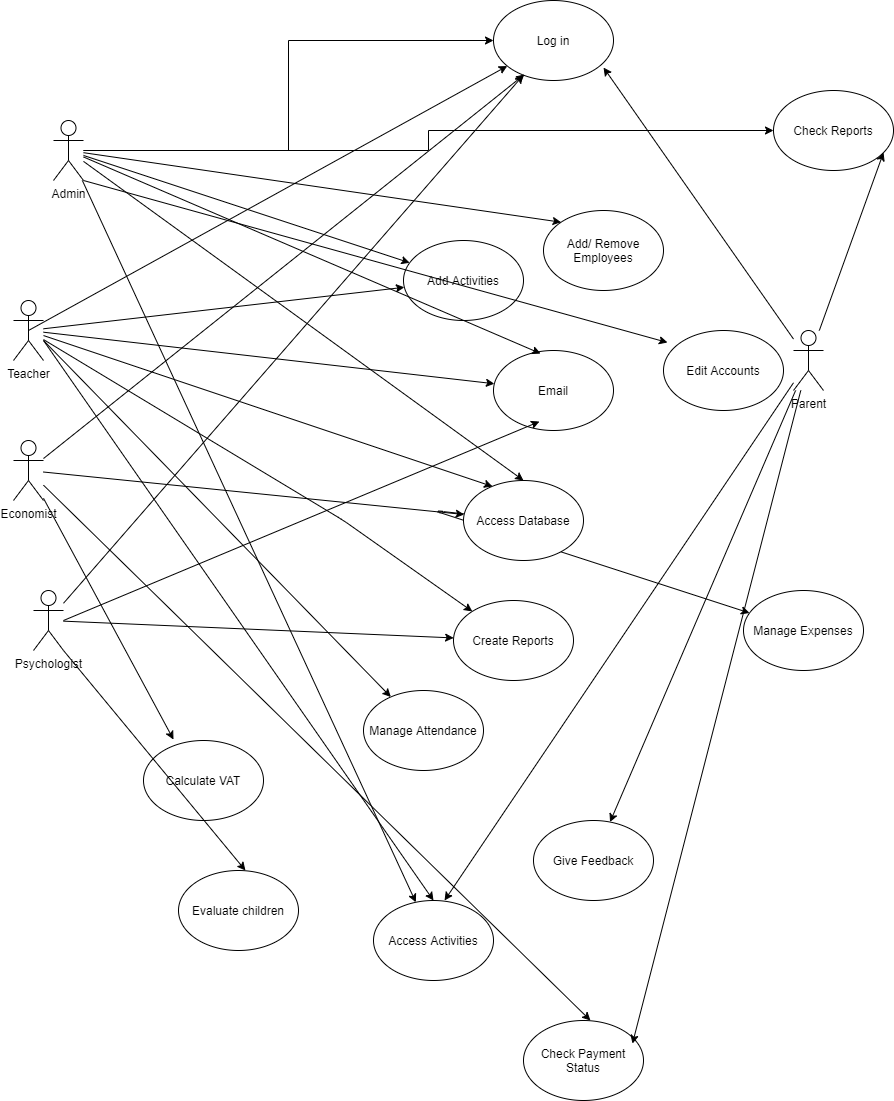

The diagram above was exported from draw.io. Its source (the exported page's mxGraphModel, read from the mxfile embedded in the PNG):
<mxGraphModel dx="868" dy="450" grid="1" gridSize="10" guides="1" tooltips="1" connect="1" arrows="1" fold="1" page="1" pageScale="1" pageWidth="850" pageHeight="1100" math="0" shadow="0">
  <root>
    <mxCell id="0" />
    <mxCell id="1" parent="0" />
    <mxCell id="ni7rr-p5N5tL6CohdBqU-22" style="edgeStyle=orthogonalEdgeStyle;rounded=0;orthogonalLoop=1;jettySize=auto;html=1;entryX=0;entryY=0.5;entryDx=0;entryDy=0;" edge="1" parent="1" source="ni7rr-p5N5tL6CohdBqU-1" target="ni7rr-p5N5tL6CohdBqU-7">
      <mxGeometry relative="1" as="geometry" />
    </mxCell>
    <mxCell id="ni7rr-p5N5tL6CohdBqU-23" style="edgeStyle=orthogonalEdgeStyle;rounded=0;orthogonalLoop=1;jettySize=auto;html=1;entryX=0;entryY=0.5;entryDx=0;entryDy=0;" edge="1" parent="1" source="ni7rr-p5N5tL6CohdBqU-1" target="ni7rr-p5N5tL6CohdBqU-8">
      <mxGeometry relative="1" as="geometry" />
    </mxCell>
    <mxCell id="ni7rr-p5N5tL6CohdBqU-1" value="Admin" style="shape=umlActor;verticalLabelPosition=bottom;labelBackgroundColor=#ffffff;verticalAlign=top;html=1;outlineConnect=0;" vertex="1" parent="1">
      <mxGeometry x="180" y="190" width="30" height="60" as="geometry" />
    </mxCell>
    <mxCell id="ni7rr-p5N5tL6CohdBqU-2" value="Teacher" style="shape=umlActor;verticalLabelPosition=bottom;labelBackgroundColor=#ffffff;verticalAlign=top;html=1;outlineConnect=0;" vertex="1" parent="1">
      <mxGeometry x="140" y="370" width="30" height="60" as="geometry" />
    </mxCell>
    <mxCell id="ni7rr-p5N5tL6CohdBqU-3" value="Economist" style="shape=umlActor;verticalLabelPosition=bottom;labelBackgroundColor=#ffffff;verticalAlign=top;html=1;outlineConnect=0;" vertex="1" parent="1">
      <mxGeometry x="140" y="510" width="30" height="60" as="geometry" />
    </mxCell>
    <mxCell id="ni7rr-p5N5tL6CohdBqU-4" value="Psychologist" style="shape=umlActor;verticalLabelPosition=bottom;labelBackgroundColor=#ffffff;verticalAlign=top;html=1;outlineConnect=0;" vertex="1" parent="1">
      <mxGeometry x="160" y="660" width="30" height="60" as="geometry" />
    </mxCell>
    <mxCell id="ni7rr-p5N5tL6CohdBqU-6" value="Parent" style="shape=umlActor;verticalLabelPosition=bottom;labelBackgroundColor=#ffffff;verticalAlign=top;html=1;outlineConnect=0;" vertex="1" parent="1">
      <mxGeometry x="920" y="400" width="30" height="60" as="geometry" />
    </mxCell>
    <mxCell id="ni7rr-p5N5tL6CohdBqU-7" value="Log in" style="ellipse;whiteSpace=wrap;html=1;" vertex="1" parent="1">
      <mxGeometry x="620" y="70" width="120" height="80" as="geometry" />
    </mxCell>
    <mxCell id="ni7rr-p5N5tL6CohdBqU-8" value="Check Reports" style="ellipse;whiteSpace=wrap;html=1;" vertex="1" parent="1">
      <mxGeometry x="900" y="160" width="120" height="80" as="geometry" />
    </mxCell>
    <mxCell id="ni7rr-p5N5tL6CohdBqU-9" value="Add/ Remove Employees" style="ellipse;whiteSpace=wrap;html=1;" vertex="1" parent="1">
      <mxGeometry x="670" y="280" width="120" height="80" as="geometry" />
    </mxCell>
    <mxCell id="ni7rr-p5N5tL6CohdBqU-10" value="Add Activities" style="ellipse;whiteSpace=wrap;html=1;" vertex="1" parent="1">
      <mxGeometry x="530" y="310" width="120" height="80" as="geometry" />
    </mxCell>
    <mxCell id="ni7rr-p5N5tL6CohdBqU-11" value="Edit Accounts" style="ellipse;whiteSpace=wrap;html=1;" vertex="1" parent="1">
      <mxGeometry x="790" y="400" width="120" height="80" as="geometry" />
    </mxCell>
    <mxCell id="ni7rr-p5N5tL6CohdBqU-12" value="Email" style="ellipse;whiteSpace=wrap;html=1;" vertex="1" parent="1">
      <mxGeometry x="620" y="420" width="120" height="80" as="geometry" />
    </mxCell>
    <mxCell id="ni7rr-p5N5tL6CohdBqU-13" value="Manage Expenses" style="ellipse;whiteSpace=wrap;html=1;" vertex="1" parent="1">
      <mxGeometry x="870" y="660" width="120" height="80" as="geometry" />
    </mxCell>
    <mxCell id="ni7rr-p5N5tL6CohdBqU-15" value="Evaluate children" style="ellipse;whiteSpace=wrap;html=1;" vertex="1" parent="1">
      <mxGeometry x="305" y="940" width="120" height="80" as="geometry" />
    </mxCell>
    <mxCell id="ni7rr-p5N5tL6CohdBqU-16" value="Manage Attendance" style="ellipse;whiteSpace=wrap;html=1;" vertex="1" parent="1">
      <mxGeometry x="490" y="760" width="120" height="80" as="geometry" />
    </mxCell>
    <mxCell id="ni7rr-p5N5tL6CohdBqU-17" value="Calculate VAT" style="ellipse;whiteSpace=wrap;html=1;" vertex="1" parent="1">
      <mxGeometry x="270" y="810" width="120" height="80" as="geometry" />
    </mxCell>
    <mxCell id="ni7rr-p5N5tL6CohdBqU-18" value="Create Reports" style="ellipse;whiteSpace=wrap;html=1;" vertex="1" parent="1">
      <mxGeometry x="580" y="670" width="120" height="80" as="geometry" />
    </mxCell>
    <mxCell id="ni7rr-p5N5tL6CohdBqU-19" value="Access Activities" style="ellipse;whiteSpace=wrap;html=1;" vertex="1" parent="1">
      <mxGeometry x="500" y="970" width="120" height="80" as="geometry" />
    </mxCell>
    <mxCell id="ni7rr-p5N5tL6CohdBqU-20" value="Give Feedback" style="ellipse;whiteSpace=wrap;html=1;" vertex="1" parent="1">
      <mxGeometry x="660" y="890" width="120" height="80" as="geometry" />
    </mxCell>
    <mxCell id="ni7rr-p5N5tL6CohdBqU-21" value="Check Payment Status" style="ellipse;whiteSpace=wrap;html=1;" vertex="1" parent="1">
      <mxGeometry x="650" y="1090" width="120" height="80" as="geometry" />
    </mxCell>
    <mxCell id="ni7rr-p5N5tL6CohdBqU-24" value="" style="endArrow=classic;html=1;entryX=0;entryY=0;entryDx=0;entryDy=0;" edge="1" parent="1" source="ni7rr-p5N5tL6CohdBqU-1" target="ni7rr-p5N5tL6CohdBqU-9">
      <mxGeometry width="50" height="50" relative="1" as="geometry">
        <mxPoint x="520" y="260" as="sourcePoint" />
        <mxPoint x="570" y="210" as="targetPoint" />
      </mxGeometry>
    </mxCell>
    <mxCell id="ni7rr-p5N5tL6CohdBqU-25" value="" style="endArrow=classic;html=1;exitX=1;exitY=1;exitDx=0;exitDy=0;exitPerimeter=0;entryX=0.033;entryY=0.15;entryDx=0;entryDy=0;entryPerimeter=0;" edge="1" parent="1" source="ni7rr-p5N5tL6CohdBqU-1" target="ni7rr-p5N5tL6CohdBqU-11">
      <mxGeometry width="50" height="50" relative="1" as="geometry">
        <mxPoint x="520" y="260" as="sourcePoint" />
        <mxPoint x="570" y="210" as="targetPoint" />
      </mxGeometry>
    </mxCell>
    <mxCell id="ni7rr-p5N5tL6CohdBqU-26" value="" style="endArrow=classic;html=1;" edge="1" parent="1" source="ni7rr-p5N5tL6CohdBqU-1" target="ni7rr-p5N5tL6CohdBqU-10">
      <mxGeometry width="50" height="50" relative="1" as="geometry">
        <mxPoint x="520" y="470" as="sourcePoint" />
        <mxPoint x="570" y="420" as="targetPoint" />
      </mxGeometry>
    </mxCell>
    <mxCell id="ni7rr-p5N5tL6CohdBqU-27" value="" style="endArrow=classic;html=1;entryX=0.392;entryY=0.038;entryDx=0;entryDy=0;entryPerimeter=0;" edge="1" parent="1" source="ni7rr-p5N5tL6CohdBqU-1" target="ni7rr-p5N5tL6CohdBqU-12">
      <mxGeometry width="50" height="50" relative="1" as="geometry">
        <mxPoint x="520" y="470" as="sourcePoint" />
        <mxPoint x="570" y="420" as="targetPoint" />
      </mxGeometry>
    </mxCell>
    <mxCell id="ni7rr-p5N5tL6CohdBqU-28" value="" style="endArrow=classic;html=1;entryX=0.5;entryY=0;entryDx=0;entryDy=0;" edge="1" parent="1" source="ni7rr-p5N5tL6CohdBqU-1" target="ni7rr-p5N5tL6CohdBqU-14">
      <mxGeometry width="50" height="50" relative="1" as="geometry">
        <mxPoint x="520" y="440" as="sourcePoint" />
        <mxPoint x="570" y="390" as="targetPoint" />
      </mxGeometry>
    </mxCell>
    <mxCell id="ni7rr-p5N5tL6CohdBqU-29" value="" style="endArrow=classic;html=1;" edge="1" parent="1" source="ni7rr-p5N5tL6CohdBqU-1" target="ni7rr-p5N5tL6CohdBqU-19">
      <mxGeometry width="50" height="50" relative="1" as="geometry">
        <mxPoint x="520" y="450" as="sourcePoint" />
        <mxPoint x="570" y="400" as="targetPoint" />
      </mxGeometry>
    </mxCell>
    <mxCell id="ni7rr-p5N5tL6CohdBqU-30" value="" style="endArrow=classic;html=1;entryX=0.917;entryY=0.775;entryDx=0;entryDy=0;entryPerimeter=0;" edge="1" parent="1" source="ni7rr-p5N5tL6CohdBqU-6" target="ni7rr-p5N5tL6CohdBqU-8">
      <mxGeometry width="50" height="50" relative="1" as="geometry">
        <mxPoint x="520" y="430" as="sourcePoint" />
        <mxPoint x="570" y="380" as="targetPoint" />
      </mxGeometry>
    </mxCell>
    <mxCell id="ni7rr-p5N5tL6CohdBqU-31" value="" style="endArrow=classic;html=1;entryX=0.917;entryY=0.838;entryDx=0;entryDy=0;entryPerimeter=0;" edge="1" parent="1" source="ni7rr-p5N5tL6CohdBqU-6" target="ni7rr-p5N5tL6CohdBqU-7">
      <mxGeometry width="50" height="50" relative="1" as="geometry">
        <mxPoint x="520" y="430" as="sourcePoint" />
        <mxPoint x="570" y="380" as="targetPoint" />
      </mxGeometry>
    </mxCell>
    <mxCell id="ni7rr-p5N5tL6CohdBqU-32" value="" style="endArrow=classic;html=1;" edge="1" parent="1" source="ni7rr-p5N5tL6CohdBqU-2" target="ni7rr-p5N5tL6CohdBqU-10">
      <mxGeometry width="50" height="50" relative="1" as="geometry">
        <mxPoint x="520" y="520" as="sourcePoint" />
        <mxPoint x="570" y="470" as="targetPoint" />
      </mxGeometry>
    </mxCell>
    <mxCell id="ni7rr-p5N5tL6CohdBqU-33" value="" style="endArrow=classic;html=1;exitX=0.5;exitY=0.5;exitDx=0;exitDy=0;exitPerimeter=0;" edge="1" parent="1" source="ni7rr-p5N5tL6CohdBqU-2" target="ni7rr-p5N5tL6CohdBqU-7">
      <mxGeometry width="50" height="50" relative="1" as="geometry">
        <mxPoint x="520" y="520" as="sourcePoint" />
        <mxPoint x="570" y="470" as="targetPoint" />
      </mxGeometry>
    </mxCell>
    <mxCell id="ni7rr-p5N5tL6CohdBqU-34" value="" style="endArrow=classic;html=1;" edge="1" parent="1" source="ni7rr-p5N5tL6CohdBqU-2" target="ni7rr-p5N5tL6CohdBqU-12">
      <mxGeometry width="50" height="50" relative="1" as="geometry">
        <mxPoint x="520" y="410" as="sourcePoint" />
        <mxPoint x="570" y="360" as="targetPoint" />
      </mxGeometry>
    </mxCell>
    <mxCell id="ni7rr-p5N5tL6CohdBqU-35" value="" style="endArrow=classic;html=1;entryX=0.242;entryY=0.075;entryDx=0;entryDy=0;entryPerimeter=0;" edge="1" parent="1" source="ni7rr-p5N5tL6CohdBqU-2" target="ni7rr-p5N5tL6CohdBqU-14">
      <mxGeometry width="50" height="50" relative="1" as="geometry">
        <mxPoint x="520" y="410" as="sourcePoint" />
        <mxPoint x="570" y="360" as="targetPoint" />
      </mxGeometry>
    </mxCell>
    <mxCell id="ni7rr-p5N5tL6CohdBqU-36" value="" style="endArrow=classic;html=1;" edge="1" parent="1" target="ni7rr-p5N5tL6CohdBqU-16">
      <mxGeometry width="50" height="50" relative="1" as="geometry">
        <mxPoint x="170" y="410" as="sourcePoint" />
        <mxPoint x="570" y="360" as="targetPoint" />
      </mxGeometry>
    </mxCell>
    <mxCell id="ni7rr-p5N5tL6CohdBqU-37" value="" style="endArrow=classic;html=1;" edge="1" parent="1" source="ni7rr-p5N5tL6CohdBqU-2" target="ni7rr-p5N5tL6CohdBqU-18">
      <mxGeometry width="50" height="50" relative="1" as="geometry">
        <mxPoint x="520" y="630" as="sourcePoint" />
        <mxPoint x="570" y="580" as="targetPoint" />
        <Array as="points">
          <mxPoint x="470" y="590" />
        </Array>
      </mxGeometry>
    </mxCell>
    <mxCell id="ni7rr-p5N5tL6CohdBqU-38" value="" style="endArrow=classic;html=1;entryX=0.5;entryY=0;entryDx=0;entryDy=0;" edge="1" parent="1" target="ni7rr-p5N5tL6CohdBqU-19">
      <mxGeometry width="50" height="50" relative="1" as="geometry">
        <mxPoint x="170" y="410" as="sourcePoint" />
        <mxPoint x="570" y="580" as="targetPoint" />
      </mxGeometry>
    </mxCell>
    <mxCell id="ni7rr-p5N5tL6CohdBqU-39" value="" style="endArrow=classic;html=1;entryX=0.258;entryY=0.925;entryDx=0;entryDy=0;entryPerimeter=0;" edge="1" parent="1" source="ni7rr-p5N5tL6CohdBqU-3" target="ni7rr-p5N5tL6CohdBqU-7">
      <mxGeometry width="50" height="50" relative="1" as="geometry">
        <mxPoint x="520" y="630" as="sourcePoint" />
        <mxPoint x="570" y="580" as="targetPoint" />
      </mxGeometry>
    </mxCell>
    <mxCell id="ni7rr-p5N5tL6CohdBqU-40" value="" style="endArrow=classic;html=1;" edge="1" parent="1" source="ni7rr-p5N5tL6CohdBqU-14" target="ni7rr-p5N5tL6CohdBqU-13">
      <mxGeometry width="50" height="50" relative="1" as="geometry">
        <mxPoint x="520" y="590" as="sourcePoint" />
        <mxPoint x="570" y="540" as="targetPoint" />
        <Array as="points">
          <mxPoint x="560" y="580" />
        </Array>
      </mxGeometry>
    </mxCell>
    <mxCell id="ni7rr-p5N5tL6CohdBqU-41" value="" style="endArrow=classic;html=1;entryX=0.25;entryY=-0.012;entryDx=0;entryDy=0;entryPerimeter=0;" edge="1" parent="1" source="ni7rr-p5N5tL6CohdBqU-3" target="ni7rr-p5N5tL6CohdBqU-17">
      <mxGeometry width="50" height="50" relative="1" as="geometry">
        <mxPoint x="520" y="590" as="sourcePoint" />
        <mxPoint x="570" y="540" as="targetPoint" />
      </mxGeometry>
    </mxCell>
    <mxCell id="ni7rr-p5N5tL6CohdBqU-42" value="" style="endArrow=classic;html=1;entryX=0.558;entryY=0;entryDx=0;entryDy=0;entryPerimeter=0;" edge="1" parent="1" source="ni7rr-p5N5tL6CohdBqU-3" target="ni7rr-p5N5tL6CohdBqU-21">
      <mxGeometry width="50" height="50" relative="1" as="geometry">
        <mxPoint x="520" y="590" as="sourcePoint" />
        <mxPoint x="410" y="782" as="targetPoint" />
      </mxGeometry>
    </mxCell>
    <mxCell id="ni7rr-p5N5tL6CohdBqU-43" value="" style="endArrow=classic;html=1;" edge="1" parent="1" source="ni7rr-p5N5tL6CohdBqU-6" target="ni7rr-p5N5tL6CohdBqU-20">
      <mxGeometry width="50" height="50" relative="1" as="geometry">
        <mxPoint x="520" y="720" as="sourcePoint" />
        <mxPoint x="570" y="670" as="targetPoint" />
      </mxGeometry>
    </mxCell>
    <mxCell id="ni7rr-p5N5tL6CohdBqU-44" value="" style="endArrow=classic;html=1;entryX=0.592;entryY=0;entryDx=0;entryDy=0;entryPerimeter=0;" edge="1" parent="1" source="ni7rr-p5N5tL6CohdBqU-6" target="ni7rr-p5N5tL6CohdBqU-19">
      <mxGeometry width="50" height="50" relative="1" as="geometry">
        <mxPoint x="520" y="770" as="sourcePoint" />
        <mxPoint x="570" y="720" as="targetPoint" />
      </mxGeometry>
    </mxCell>
    <mxCell id="ni7rr-p5N5tL6CohdBqU-45" value="" style="endArrow=classic;html=1;entryX=0.908;entryY=0.288;entryDx=0;entryDy=0;entryPerimeter=0;" edge="1" parent="1" source="ni7rr-p5N5tL6CohdBqU-6" target="ni7rr-p5N5tL6CohdBqU-21">
      <mxGeometry width="50" height="50" relative="1" as="geometry">
        <mxPoint x="520" y="770" as="sourcePoint" />
        <mxPoint x="570" y="720" as="targetPoint" />
      </mxGeometry>
    </mxCell>
    <mxCell id="ni7rr-p5N5tL6CohdBqU-14" value="Access Database" style="ellipse;whiteSpace=wrap;html=1;" vertex="1" parent="1">
      <mxGeometry x="590" y="550" width="120" height="80" as="geometry" />
    </mxCell>
    <mxCell id="ni7rr-p5N5tL6CohdBqU-46" value="" style="endArrow=classic;html=1;" edge="1" parent="1" source="ni7rr-p5N5tL6CohdBqU-3" target="ni7rr-p5N5tL6CohdBqU-14">
      <mxGeometry width="50" height="50" relative="1" as="geometry">
        <mxPoint x="170" y="541.4814814814815" as="sourcePoint" />
        <mxPoint x="773.0790021169639" y="627.3508893593253" as="targetPoint" />
        <Array as="points" />
      </mxGeometry>
    </mxCell>
    <mxCell id="ni7rr-p5N5tL6CohdBqU-48" value="" style="endArrow=classic;html=1;exitX=1;exitY=1;exitDx=0;exitDy=0;exitPerimeter=0;entryX=0.558;entryY=0;entryDx=0;entryDy=0;entryPerimeter=0;" edge="1" parent="1" source="ni7rr-p5N5tL6CohdBqU-4" target="ni7rr-p5N5tL6CohdBqU-15">
      <mxGeometry width="50" height="50" relative="1" as="geometry">
        <mxPoint x="520" y="880" as="sourcePoint" />
        <mxPoint x="570" y="830" as="targetPoint" />
      </mxGeometry>
    </mxCell>
    <mxCell id="ni7rr-p5N5tL6CohdBqU-49" value="" style="endArrow=classic;html=1;" edge="1" parent="1" source="ni7rr-p5N5tL6CohdBqU-4" target="ni7rr-p5N5tL6CohdBqU-7">
      <mxGeometry width="50" height="50" relative="1" as="geometry">
        <mxPoint x="520" y="880" as="sourcePoint" />
        <mxPoint x="570" y="830" as="targetPoint" />
      </mxGeometry>
    </mxCell>
    <mxCell id="ni7rr-p5N5tL6CohdBqU-50" value="" style="endArrow=classic;html=1;" edge="1" parent="1" source="ni7rr-p5N5tL6CohdBqU-4" target="ni7rr-p5N5tL6CohdBqU-18">
      <mxGeometry width="50" height="50" relative="1" as="geometry">
        <mxPoint x="520" y="480" as="sourcePoint" />
        <mxPoint x="570" y="430" as="targetPoint" />
      </mxGeometry>
    </mxCell>
    <mxCell id="ni7rr-p5N5tL6CohdBqU-51" value="" style="endArrow=classic;html=1;entryX=0.383;entryY=0.888;entryDx=0;entryDy=0;entryPerimeter=0;" edge="1" parent="1" target="ni7rr-p5N5tL6CohdBqU-12">
      <mxGeometry width="50" height="50" relative="1" as="geometry">
        <mxPoint x="190" y="690" as="sourcePoint" />
        <mxPoint x="570" y="840" as="targetPoint" />
      </mxGeometry>
    </mxCell>
  </root>
</mxGraphModel>